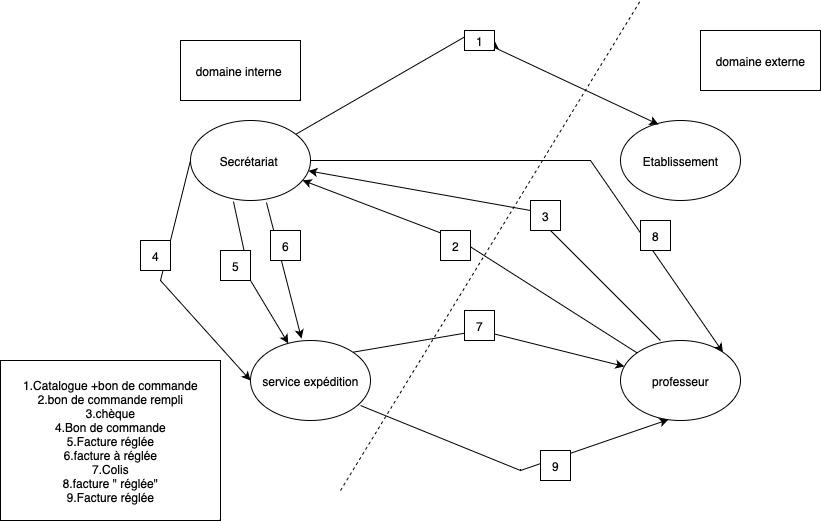

The diagram above was exported from draw.io. Its source (the exported page's mxGraphModel, read from the mxfile embedded in the PNG):
<mxGraphModel dx="1657" dy="512" grid="1" gridSize="10" guides="1" tooltips="1" connect="1" arrows="1" fold="1" page="1" pageScale="1" pageWidth="827" pageHeight="1169" math="0" shadow="0">
  <root>
    <mxCell id="0" />
    <mxCell id="1" parent="0" />
    <mxCell id="FfPrBLCrsGpHiPU6JFBi-1" value="Secrétariat&amp;nbsp;" style="ellipse;whiteSpace=wrap;html=1;" parent="1" vertex="1">
      <mxGeometry x="110" y="160" width="120" height="80" as="geometry" />
    </mxCell>
    <mxCell id="FfPrBLCrsGpHiPU6JFBi-2" value="Etablissement" style="ellipse;whiteSpace=wrap;html=1;" parent="1" vertex="1">
      <mxGeometry x="540" y="160" width="120" height="80" as="geometry" />
    </mxCell>
    <mxCell id="FfPrBLCrsGpHiPU6JFBi-3" value="service expédition" style="ellipse;whiteSpace=wrap;html=1;" parent="1" vertex="1">
      <mxGeometry x="170" y="380" width="120" height="80" as="geometry" />
    </mxCell>
    <mxCell id="FfPrBLCrsGpHiPU6JFBi-4" value="professeur" style="ellipse;whiteSpace=wrap;html=1;" parent="1" vertex="1">
      <mxGeometry x="540" y="380" width="120" height="80" as="geometry" />
    </mxCell>
    <mxCell id="FfPrBLCrsGpHiPU6JFBi-6" value="" style="endArrow=classic;html=1;rounded=0;entryX=0.317;entryY=0.05;entryDx=0;entryDy=0;entryPerimeter=0;" parent="1" source="FfPrBLCrsGpHiPU6JFBi-8" target="FfPrBLCrsGpHiPU6JFBi-2" edge="1">
      <mxGeometry width="50" height="50" relative="1" as="geometry">
        <mxPoint x="390" y="330" as="sourcePoint" />
        <mxPoint x="320" y="100" as="targetPoint" />
        <Array as="points" />
      </mxGeometry>
    </mxCell>
    <mxCell id="FfPrBLCrsGpHiPU6JFBi-7" value="domaine interne&amp;nbsp;" style="rounded=0;whiteSpace=wrap;html=1;" parent="1" vertex="1">
      <mxGeometry x="100" y="80" width="120" height="60" as="geometry" />
    </mxCell>
    <mxCell id="FfPrBLCrsGpHiPU6JFBi-9" style="edgeStyle=orthogonalEdgeStyle;rounded=0;orthogonalLoop=1;jettySize=auto;html=1;exitX=0.5;exitY=1;exitDx=0;exitDy=0;" parent="1" source="FfPrBLCrsGpHiPU6JFBi-8" edge="1">
      <mxGeometry relative="1" as="geometry">
        <mxPoint x="399" y="80" as="targetPoint" />
      </mxGeometry>
    </mxCell>
    <mxCell id="FfPrBLCrsGpHiPU6JFBi-10" style="edgeStyle=orthogonalEdgeStyle;rounded=0;orthogonalLoop=1;jettySize=auto;html=1;exitX=1;exitY=0.75;exitDx=0;exitDy=0;" parent="1" source="FfPrBLCrsGpHiPU6JFBi-8" edge="1">
      <mxGeometry relative="1" as="geometry">
        <mxPoint x="414" y="80" as="targetPoint" />
      </mxGeometry>
    </mxCell>
    <mxCell id="FfPrBLCrsGpHiPU6JFBi-11" value="" style="endArrow=classic;html=1;rounded=0;entryX=0.317;entryY=0.05;entryDx=0;entryDy=0;entryPerimeter=0;" parent="1" source="FfPrBLCrsGpHiPU6JFBi-1" target="FfPrBLCrsGpHiPU6JFBi-8" edge="1">
      <mxGeometry width="50" height="50" relative="1" as="geometry">
        <mxPoint x="217" y="175" as="sourcePoint" />
        <mxPoint x="578" y="164" as="targetPoint" />
        <Array as="points" />
      </mxGeometry>
    </mxCell>
    <mxCell id="FfPrBLCrsGpHiPU6JFBi-8" value="1" style="rounded=0;whiteSpace=wrap;html=1;" parent="1" vertex="1">
      <mxGeometry x="384" y="70" width="30" height="20" as="geometry" />
    </mxCell>
    <mxCell id="FfPrBLCrsGpHiPU6JFBi-13" value="" style="endArrow=classic;html=1;rounded=0;exitX=0.633;exitY=1.025;exitDx=0;exitDy=0;exitPerimeter=0;entryX=0.425;entryY=-0.025;entryDx=0;entryDy=0;entryPerimeter=0;" parent="1" source="FfPrBLCrsGpHiPU6JFBi-1" target="FfPrBLCrsGpHiPU6JFBi-3" edge="1">
      <mxGeometry width="50" height="50" relative="1" as="geometry">
        <mxPoint x="390" y="330" as="sourcePoint" />
        <mxPoint x="440" y="280" as="targetPoint" />
      </mxGeometry>
    </mxCell>
    <mxCell id="FfPrBLCrsGpHiPU6JFBi-14" value="" style="endArrow=classic;html=1;rounded=0;exitX=0.358;exitY=1.013;exitDx=0;exitDy=0;exitPerimeter=0;" parent="1" source="FfPrBLCrsGpHiPU6JFBi-1" target="FfPrBLCrsGpHiPU6JFBi-3" edge="1">
      <mxGeometry width="50" height="50" relative="1" as="geometry">
        <mxPoint x="390" y="330" as="sourcePoint" />
        <mxPoint x="440" y="280" as="targetPoint" />
        <Array as="points">
          <mxPoint x="170" y="320" />
        </Array>
      </mxGeometry>
    </mxCell>
    <mxCell id="FfPrBLCrsGpHiPU6JFBi-15" value="" style="endArrow=classic;html=1;rounded=0;exitX=0;exitY=0.5;exitDx=0;exitDy=0;entryX=0;entryY=0.5;entryDx=0;entryDy=0;" parent="1" source="FfPrBLCrsGpHiPU6JFBi-1" target="FfPrBLCrsGpHiPU6JFBi-3" edge="1">
      <mxGeometry width="50" height="50" relative="1" as="geometry">
        <mxPoint x="390" y="330" as="sourcePoint" />
        <mxPoint x="440" y="280" as="targetPoint" />
        <Array as="points">
          <mxPoint x="80" y="320" />
        </Array>
      </mxGeometry>
    </mxCell>
    <mxCell id="FfPrBLCrsGpHiPU6JFBi-16" value="" style="endArrow=classic;html=1;rounded=0;exitX=1;exitY=0.5;exitDx=0;exitDy=0;entryX=1;entryY=0;entryDx=0;entryDy=0;" parent="1" source="FfPrBLCrsGpHiPU6JFBi-1" target="FfPrBLCrsGpHiPU6JFBi-4" edge="1">
      <mxGeometry width="50" height="50" relative="1" as="geometry">
        <mxPoint x="390" y="330" as="sourcePoint" />
        <mxPoint x="440" y="280" as="targetPoint" />
        <Array as="points">
          <mxPoint x="510" y="200" />
        </Array>
      </mxGeometry>
    </mxCell>
    <mxCell id="FfPrBLCrsGpHiPU6JFBi-17" value="8" style="rounded=0;whiteSpace=wrap;html=1;" parent="1" vertex="1">
      <mxGeometry x="560" y="260" width="30" height="30" as="geometry" />
    </mxCell>
    <mxCell id="FfPrBLCrsGpHiPU6JFBi-19" value="" style="endArrow=classic;html=1;rounded=0;exitX=0.333;exitY=0;exitDx=0;exitDy=0;exitPerimeter=0;" parent="1" source="FfPrBLCrsGpHiPU6JFBi-4" target="FfPrBLCrsGpHiPU6JFBi-1" edge="1">
      <mxGeometry width="50" height="50" relative="1" as="geometry">
        <mxPoint x="390" y="330" as="sourcePoint" />
        <mxPoint x="440" y="280" as="targetPoint" />
        <Array as="points">
          <mxPoint x="450" y="250" />
        </Array>
      </mxGeometry>
    </mxCell>
    <mxCell id="FfPrBLCrsGpHiPU6JFBi-20" value="3" style="rounded=0;whiteSpace=wrap;html=1;" parent="1" vertex="1">
      <mxGeometry x="450" y="240" width="30" height="30" as="geometry" />
    </mxCell>
    <mxCell id="FfPrBLCrsGpHiPU6JFBi-23" value="" style="endArrow=classic;html=1;rounded=0;" parent="1" source="FfPrBLCrsGpHiPU6JFBi-4" target="FfPrBLCrsGpHiPU6JFBi-1" edge="1">
      <mxGeometry width="50" height="50" relative="1" as="geometry">
        <mxPoint x="390" y="330" as="sourcePoint" />
        <mxPoint x="440" y="280" as="targetPoint" />
        <Array as="points">
          <mxPoint x="380" y="280" />
        </Array>
      </mxGeometry>
    </mxCell>
    <mxCell id="FfPrBLCrsGpHiPU6JFBi-24" value="2" style="rounded=0;whiteSpace=wrap;html=1;" parent="1" vertex="1">
      <mxGeometry x="360" y="270" width="30" height="30" as="geometry" />
    </mxCell>
    <mxCell id="FfPrBLCrsGpHiPU6JFBi-26" value="4" style="rounded=0;whiteSpace=wrap;html=1;" parent="1" vertex="1">
      <mxGeometry x="60" y="280" width="30" height="30" as="geometry" />
    </mxCell>
    <mxCell id="FfPrBLCrsGpHiPU6JFBi-27" value="5" style="rounded=0;whiteSpace=wrap;html=1;" parent="1" vertex="1">
      <mxGeometry x="140" y="290" width="30" height="30" as="geometry" />
    </mxCell>
    <mxCell id="FfPrBLCrsGpHiPU6JFBi-28" value="6" style="rounded=0;whiteSpace=wrap;html=1;" parent="1" vertex="1">
      <mxGeometry x="190" y="270" width="30" height="30" as="geometry" />
    </mxCell>
    <mxCell id="FfPrBLCrsGpHiPU6JFBi-29" value="" style="endArrow=classic;html=1;rounded=0;exitX=1;exitY=0;exitDx=0;exitDy=0;" parent="1" source="FfPrBLCrsGpHiPU6JFBi-3" target="FfPrBLCrsGpHiPU6JFBi-4" edge="1">
      <mxGeometry width="50" height="50" relative="1" as="geometry">
        <mxPoint x="390" y="330" as="sourcePoint" />
        <mxPoint x="440" y="280" as="targetPoint" />
        <Array as="points">
          <mxPoint x="400" y="370" />
        </Array>
      </mxGeometry>
    </mxCell>
    <mxCell id="FfPrBLCrsGpHiPU6JFBi-30" value="domaine externe" style="rounded=0;whiteSpace=wrap;html=1;" parent="1" vertex="1">
      <mxGeometry x="620" y="70" width="120" height="60" as="geometry" />
    </mxCell>
    <mxCell id="FfPrBLCrsGpHiPU6JFBi-31" value="7" style="rounded=0;whiteSpace=wrap;html=1;" parent="1" vertex="1">
      <mxGeometry x="384" y="350" width="30" height="30" as="geometry" />
    </mxCell>
    <mxCell id="FfPrBLCrsGpHiPU6JFBi-32" value="" style="endArrow=classic;html=1;rounded=0;entryX=0.4;entryY=0.988;entryDx=0;entryDy=0;entryPerimeter=0;exitX=0.917;exitY=0.813;exitDx=0;exitDy=0;exitPerimeter=0;" parent="1" source="FfPrBLCrsGpHiPU6JFBi-3" target="FfPrBLCrsGpHiPU6JFBi-4" edge="1">
      <mxGeometry width="50" height="50" relative="1" as="geometry">
        <mxPoint x="390" y="330" as="sourcePoint" />
        <mxPoint x="440" y="280" as="targetPoint" />
        <Array as="points">
          <mxPoint x="440" y="510" />
        </Array>
      </mxGeometry>
    </mxCell>
    <mxCell id="FfPrBLCrsGpHiPU6JFBi-33" value="9" style="rounded=0;whiteSpace=wrap;html=1;" parent="1" vertex="1">
      <mxGeometry x="460" y="490" width="30" height="30" as="geometry" />
    </mxCell>
    <mxCell id="FfPrBLCrsGpHiPU6JFBi-34" value="" style="endArrow=none;dashed=1;html=1;rounded=0;" parent="1" edge="1">
      <mxGeometry width="50" height="50" relative="1" as="geometry">
        <mxPoint x="260" y="530" as="sourcePoint" />
        <mxPoint x="560" y="40" as="targetPoint" />
      </mxGeometry>
    </mxCell>
    <mxCell id="FfPrBLCrsGpHiPU6JFBi-35" value="1.Catalogue +bon de commande&lt;div&gt;2.bon de commande rempli&lt;/div&gt;&lt;div&gt;3.chèque&lt;/div&gt;&lt;div&gt;4.Bon de commande&lt;/div&gt;&lt;div&gt;5.Facture réglée&lt;/div&gt;&lt;div&gt;6.facture à réglée&lt;/div&gt;&lt;div&gt;7.Colis&lt;/div&gt;&lt;div&gt;8.facture &quot; réglée&quot;&lt;/div&gt;&lt;div&gt;9.Facture réglée&lt;/div&gt;" style="rounded=0;whiteSpace=wrap;html=1;" parent="1" vertex="1">
      <mxGeometry x="-80" y="400" width="220" height="160" as="geometry" />
    </mxCell>
  </root>
</mxGraphModel>